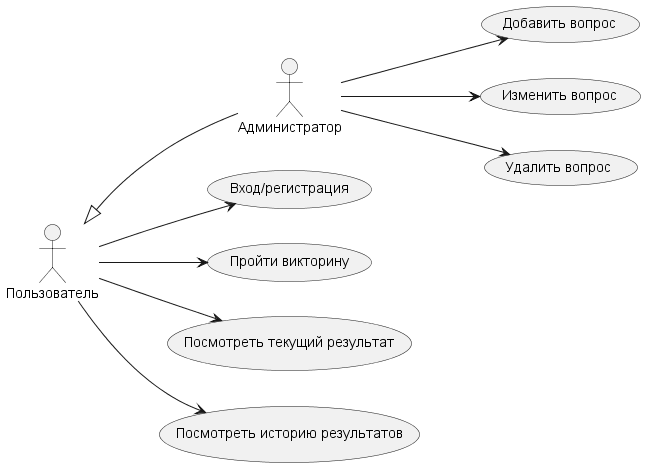

The diagram above was rendered by PlantUML. Its source (embedded in the PNG):
@startuml UseCase
left to right direction
skinparam packageStyle rectangle
actor "Пользователь" as User
actor "Администратор" as Admin

User <|-- Admin

usecase "Вход/регистрация" as UC1
usecase "Пройти викторину" as UC2
usecase "Посмотреть текущий результат" as UC3
usecase "Посмотреть историю результатов" as UC4
usecase "Добавить вопрос" as UC5
usecase "Изменить вопрос" as UC6
usecase "Удалить вопрос" as UC7

User --> UC1
User --> UC2
User --> UC3
User --> UC4

Admin --> UC5
Admin --> UC6
Admin --> UC7
@enduml